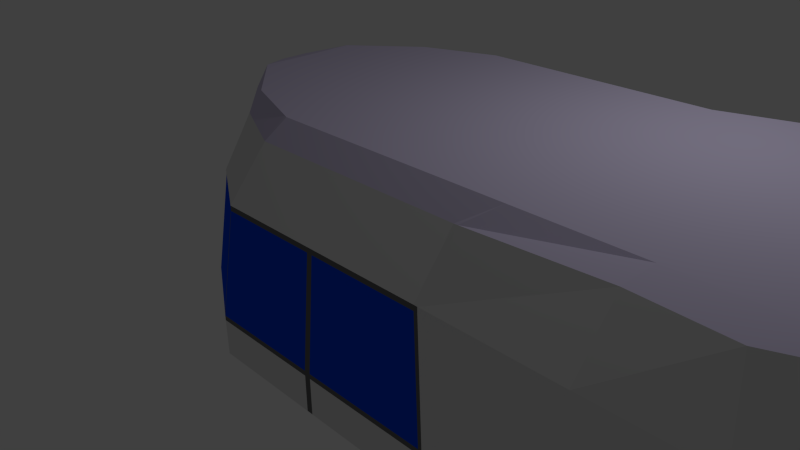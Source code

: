 # Source: controlCenter.blend  (saved by Blender 2.74.0; exported with 4.5.12 LTS)
import bpy
from mathutils import Matrix  # noqa: F401  (used for matrix-valued properties, if any)

bpy.ops.wm.read_factory_settings(use_empty=True)
scene = bpy.context.scene
scene.name = 'Scene'

# ---- collections
col_collection_1 = bpy.data.collections.new('Collection 1'); scene.collection.children.link(col_collection_1)

# ---- materials (node trees are filled in below, after node groups)
mat_murs = bpy.data.materials.new('Murs')
mat_murs.alpha_threshold = 0.0
mat_murs.use_transparent_shadow = False
mat_murs.roughness = 0.5
mat_murs.line_color = (0.0, 0.0, 0.0, 1.0)
mat_solvaisseau = bpy.data.materials.new('SolVaisseau')
mat_solvaisseau.alpha_threshold = 0.0
mat_solvaisseau.use_transparent_shadow = False
mat_solvaisseau.diffuse_color = (0.2203, 0.2203, 0.2203, 1.0)
mat_solvaisseau.roughness = 0.5
mat_rampevaisseau = bpy.data.materials.new('RampeVaisseau')
mat_rampevaisseau.alpha_threshold = 0.0
mat_rampevaisseau.use_transparent_shadow = False
mat_rampevaisseau.diffuse_color = (0.3757, 0.3757, 0.3757, 1.0)
mat_rampevaisseau.roughness = 0.5
mat_plafondvaisseau = bpy.data.materials.new('PlafondVaisseau')
mat_plafondvaisseau.alpha_threshold = 0.0
mat_plafondvaisseau.use_transparent_shadow = False
mat_plafondvaisseau.diffuse_color = (0.6512, 0.5953, 0.8, 1.0)
mat_plafondvaisseau.roughness = 0.5
mat_vitresvaisseau = bpy.data.materials.new('VitresVaisseau')
mat_vitresvaisseau.alpha_threshold = 0.0
mat_vitresvaisseau.use_transparent_shadow = False
mat_vitresvaisseau.diffuse_color = (0.001871, 0.07417, 0.8, 1.0)
mat_vitresvaisseau.roughness = 0.5
mat_poutresvitresvaisseaux = bpy.data.materials.new('PoutresVitresVaisseaux')
mat_poutresvitresvaisseaux.alpha_threshold = 0.0
mat_poutresvitresvaisseaux.use_transparent_shadow = False
mat_poutresvitresvaisseaux.diffuse_color = (0.1473, 0.1473, 0.1473, 1.0)
mat_poutresvitresvaisseaux.roughness = 0.5

# ---- material node trees

# ---- world
world_world = bpy.data.worlds.new('World'); scene.world = world_world
world_world.color = (0.05088, 0.05088, 0.05088)
world_world.use_sun_shadow = False
world_world.sun_shadow_jitter_overblur = 0.0
world_world.cycles.sampling_method = 'MANUAL'
world_world.cycles.sample_map_resolution = 256

# ---- cameras
cam_camera = bpy.data.cameras.new('Camera')
cam_camera.clip_end = 100.0
cam_camera.lens = 35.0
cam_camera.sensor_width = 32.0
cam_camera.sensor_height = 18.0
cam_camera.ortho_scale = 7.314
cam_camera.dof.focus_distance = 0.0
cam_camera.dof.aperture_fstop = 128.0

# ---- lights
light_lamp = bpy.data.lights.new('Lamp', 'POINT')
light_lamp.transmission_factor = 0.0
light_lamp.cutoff_distance = 30.0
light_lamp.energy = 100.0
light_lamp.shadow_buffer_clip_start = 1.001
light_lamp.shadow_soft_size = 0.1
light_lamp.shadow_maximum_resolution = 0.006
light_lamp.use_absolute_resolution = True
light_lamp.cycles.use_multiple_importance_sampling = False

# ---- meshes
me_cube = bpy.data.meshes.new('Cube')
me_cube.from_pydata([(6.526, -1.592, 0.3463), (6.526, 1.621, 0.3463), (6.526, 1.621, -1.431), (6.526, -1.592, -1.431), (6.526, 0.5497, -1.261), (6.526, -0.5213, -1.261), (6.526, 1.621, -0.9596), (6.526, -1.592, -0.9596), (6.526, 0.5497, 0.4546), (6.526, 0.5497, -0.01678), (6.526, 0.5497, -0.4882), (6.526, 0.5497, -0.9596), (6.526, -0.5214, 0.4546), (6.526, -0.5214, -0.01678), (6.526, -0.5214, -0.4882), (6.526, -0.5213, -0.9596), (6.691, 0.5497, -1.261), (6.691, -0.5213, -1.261), (6.691, 0.5497, 0.4546), (6.691, 0.5497, -0.01678), (6.691, 0.5497, -0.4882), (6.691, 0.5497, -0.9596), (6.691, -0.5214, 0.4546), (6.691, -0.5214, -0.01678), (6.691, -0.5214, -0.4882), (6.691, -0.5213, -0.9596), (6.526, 0.3167, 0.5599), (6.526, -0.2883, 0.5599), (6.691, 0.3167, 0.5599), (6.691, -0.2883, 0.5599), (6.007, 1.621, -1.431), (6.007, -1.592, -1.431), (6.007, 0.5497, -1.431), (6.007, -0.5213, -1.431), (6.526, -1.592, 0.5644), (6.526, 1.621, 0.5644), (6.292, 0.3167, 0.9483), (6.292, -0.2883, 0.9483), (6.292, -1.592, 0.9527), (6.292, 1.621, 0.9527), (6.526, -2.115, 0.3463), (6.526, 2.144, 0.3463), (6.526, 2.144, -1.431), (6.526, -2.115, -1.431), (6.526, 2.144, -0.9596), (6.526, -2.115, -0.9596), (6.007, 2.144, -1.431), (6.007, -2.115, -1.431), (6.526, -2.115, 0.4063), (6.526, 2.144, 0.4063), (6.134, -1.916, 0.9453), (6.134, 1.944, 0.9453), (5.962, -2.574, 0.3463), (5.962, 2.602, 0.3463), (5.962, 2.602, -1.431), (5.962, -2.574, -1.431), (5.962, 2.602, -0.9596), (5.962, -2.574, -0.9596), (5.962, -2.574, 0.4063), (5.962, 2.602, 0.4063), (5.728, -2.083, 0.9453), (5.728, 2.111, 0.9453), (4.857, -2.574, 0.3463), (4.857, 2.602, 0.3463), (4.857, 2.602, -1.431), (4.857, -2.574, -1.431), (4.857, 2.602, -0.9596), (4.857, -2.574, -0.9596), (4.857, -2.574, 0.4063), (4.857, 2.602, 0.4063), (4.814, -2.033, 0.9453), (4.814, 2.061, 0.9453), (4.865, 1.621, -1.431), (4.865, -1.592, -1.431), (4.865, 0.5497, -1.431), (4.865, -0.5213, -1.431), (4.865, 2.144, -1.431), (4.865, -2.115, -1.431), (6.119, 0.3167, 0.9483), (6.119, -0.2883, 0.9483), (6.119, -1.592, 0.9527), (6.119, 1.621, 0.9527), (5.724, 0.3167, 0.9483), (5.724, -0.2883, 0.9483), (5.724, -1.592, 0.9527), (5.724, 1.621, 0.9527), (4.814, 0.3167, 0.9483), (4.814, -0.2883, 0.9483), (4.814, -1.592, 0.9527), (4.814, 1.621, 0.9527), (3.173, -2.354, 0.1583), (3.173, 2.383, 0.1583), (3.446, 2.602, -1.431), (3.446, -2.574, -1.431), (3.446, 2.602, -0.9596), (3.446, -2.574, -0.9596), (3.173, -2.354, 0.2183), (3.173, 2.383, 0.2183), (3.134, -1.86, 0.7574), (3.134, 1.888, 0.7574), (3.454, 1.621, -1.431), (3.454, -1.592, -1.431), (3.454, 0.5497, -1.431), (3.454, -0.5213, -1.431), (3.454, 2.144, -1.431), (3.454, -2.115, -1.431), (3.403, 0.3167, 0.9483), (3.403, -0.2883, 0.9483), (3.403, -1.592, 0.9527), (3.403, 1.621, 0.9527), (1.852, -2.354, 0.1583), (1.852, 2.383, 0.1583), (2.002, 2.602, -1.431), (2.002, -2.574, -1.431), (2.002, 2.602, -0.9596), (2.002, -2.574, -0.9596), (1.852, -2.354, 0.2183), (1.852, 2.383, 0.2183), (1.812, -1.86, 0.7574), (1.812, 1.888, 0.7574), (2.01, 1.621, -1.431), (2.01, -1.592, -1.431), (2.01, 0.5497, -1.431), (2.01, -0.5213, -1.431), (2.01, 2.144, -1.431), (2.01, -2.115, -1.431), (1.959, 0.3167, 0.9483), (1.959, -0.2883, 0.9483), (1.959, -1.592, 0.9527), (1.959, 1.621, 0.9527), (0.5555, -2.354, 0.1583), (0.5555, 2.383, 0.1583), (0.5856, 2.602, -1.431), (0.5856, -2.574, -1.431), (0.5856, 2.602, -0.9596), (0.5856, -2.574, -0.9596), (0.5555, -2.354, 0.2183), (0.5555, 2.383, 0.2183), (0.516, -1.86, 0.7574), (0.516, 1.888, 0.7574), (0.5934, 1.621, -1.431), (0.5934, -1.592, -1.431), (0.5934, 0.5497, -1.431), (0.5934, -0.5213, -1.431), (0.5934, 2.144, -1.431), (0.5934, -2.115, -1.431), (0.5428, 0.3167, 0.9483), (0.5428, -0.2883, 0.9483), (0.5428, -1.592, 0.9527), (0.5428, 1.621, 0.9527), (-0.2737, -1.864, 0.1583), (-0.2737, 1.892, 0.1583), (-0.3205, 2.066, -1.431), (-0.3205, -2.038, -1.431), (-0.3205, 2.066, -0.9596), (-0.3205, -2.038, -0.9596), (-0.2737, -1.864, 0.2183), (-0.2737, 1.892, 0.2183), (-0.3133, -1.471, 0.7574), (-0.3133, 1.5, 0.7574), (-0.3126, 1.288, -1.431), (-0.3126, -1.26, -1.431), (-0.3126, 0.4388, -1.431), (-0.3126, -0.4104, -1.431), (-0.3126, 1.703, -1.431), (-0.3126, -1.674, -1.431), (-0.3632, 0.254, 0.9483), (-0.3632, -0.2257, 0.9483), (-0.3632, -1.26, 0.9527), (-0.3632, 1.288, 0.9527), (-0.997, -1.086, 0.1583), (-0.997, 1.114, 0.1583), (-1.111, 1.216, -1.431), (-1.111, -1.187, -1.431), (-1.111, 1.216, -0.9596), (-1.111, -1.187, -0.9596), (-0.997, -1.086, 0.2183), (-0.997, 1.114, 0.2183), (-1.037, -0.8558, 0.7574), (-1.037, 0.8842, 0.7574), (-1.103, 0.7601, -1.431), (-1.103, -0.7317, -1.431), (-1.103, 0.2628, -1.431), (-1.103, -0.2345, -1.431), (-1.103, 1.003, -1.431), (-1.103, -0.9746, -1.431), (-1.154, 0.1546, 0.9483), (-1.154, -0.1263, 0.9483), (-1.154, -0.6108, 0.9527), (-1.154, 0.6392, 0.9527), (-1.598, -0.2553, 0.1583), (-1.598, 0.2836, 0.1583), (-1.767, 0.3086, -1.431), (-1.767, -0.2802, -1.431), (-1.767, 0.3086, -0.9596), (-1.767, -0.2802, -0.9596), (-1.598, -0.2553, 0.2183), (-1.598, 0.2836, 0.2183), (-1.525, -0.199, 0.6337), (-1.525, 0.2273, 0.6337), (-1.76, 0.1969, -1.431), (-1.76, -0.1686, -1.431), (-1.76, 0.07509, -1.431), (-1.76, -0.04674, -1.431), (-1.76, 0.2564, -1.431), (-1.76, -0.2281, -1.431), (-1.445, 0.04567, 0.8776), (-1.445, -0.01732, 0.8776), (-1.439, -0.1531, 0.8815), (-1.439, 0.1814, 0.8815), (1.886, -1.592, 0.9527), (1.745, -1.86, 0.7574), (1.785, -2.354, 0.2183), (1.886, -0.2883, 0.9483), (1.785, 2.383, 0.1583), (1.785, 2.383, 0.2183), (1.929, -2.574, -0.9596), (1.929, -2.574, -1.431), (1.937, -2.115, -1.431), (1.929, 2.602, -0.9596), (1.937, 1.621, -1.431), (1.937, 2.144, -1.431), (1.937, -1.592, -1.431), (1.937, -0.5213, -1.431), (1.745, 1.888, 0.7574), (1.886, 1.621, 0.9527), (1.937, 0.5497, -1.431), (1.886, 0.3167, 0.9483), (1.785, -2.354, 0.1583), (1.929, 2.602, -1.431), (0.5183, -2.332, 0.1583), (0.5449, -2.55, -0.9596), (0.5528, -2.096, -1.431), (0.5528, -1.577, -1.431), (0.5528, 0.5447, -1.431), (0.5528, 1.606, -1.431), (0.5022, -1.577, 0.9527), (0.4788, -1.842, 0.7574), (0.5183, -2.332, 0.2183), (0.5022, -0.2855, 0.9483), (0.5183, 2.361, 0.1583), (0.5183, 2.361, 0.2183), (0.5449, -2.55, -1.431), (0.5449, 2.578, -0.9596), (0.5528, 2.124, -1.431), (0.5528, -0.5164, -1.431), (0.4788, 1.871, 0.7574), (0.5022, 1.606, 0.9527), (0.5022, 0.3139, 0.9483), (0.5449, 2.578, -1.431), (-0.3061, -1.829, 0.2183), (-0.3061, -1.829, 0.1583), (-0.3986, 0.2496, 0.9483), (-0.3986, -0.2212, 0.9483), (-0.3559, 2.028, -1.431), (-0.3559, 2.028, -0.9596), (-0.348, 1.671, -1.431), (-0.3559, -2.0, -0.9596), (-0.348, -1.643, -1.431), (-0.348, -1.236, -1.431), (-0.348, 0.4309, -1.431), (-0.348, 1.264, -1.431), (-0.3986, -1.236, 0.9527), (-0.3457, -1.444, 0.7574), (-0.3061, 1.857, 0.1583), (-0.3061, 1.857, 0.2183), (-0.3559, -2.0, -1.431), (-0.348, -0.4025, -1.431), (-0.3457, 1.472, 0.7574), (-0.3986, 1.264, 0.9527), (-1.062, 0.8506, 0.7511), (-1.168, 0.6144, 0.9491), (-1.136, -0.2249, -1.431), (-1.136, 0.2532, -1.431), (-1.17, 0.1491, 0.9418), (-1.028, 1.071, 0.2183), (-1.028, -1.043, 0.2183), (-1.028, -1.043, 0.1583), (-1.17, -0.1207, 0.9418), (-1.144, 1.169, -1.431), (-1.144, 1.169, -0.9596), (-1.136, 0.9648, -1.431), (-1.144, -1.141, -0.9596), (-1.136, -0.9364, -1.431), (-1.136, -0.7029, -1.431), (-1.136, 0.7313, -1.431), (-1.168, -0.586, 0.9491), (-1.062, -0.8222, 0.7511), (-1.028, 1.071, 0.1583), (-1.144, -1.141, -1.431), (-1.598, 0.03645, 0.2183), (-1.598, -0.0081, 0.2183), (-1.598, -0.0081, 0.1583), (-1.598, 0.03645, 0.1583), (-1.767, -0.01016, -0.9596), (-1.767, 0.03851, -0.9596), (-1.525, -0.003446, 0.6337), (-1.525, 0.0318, 0.6337), (3.224, 2.389, 0.2239), (3.184, 1.893, 0.763), (3.224, -2.361, 0.2239), (3.224, -2.361, 0.164), (3.445, 1.621, 0.9527), (3.445, -0.2883, 0.9483), (3.445, -1.592, 0.9527), (3.488, 2.602, -1.431), (3.488, 2.602, -0.9596), (3.488, -2.574, -0.9596), (3.496, 1.621, -1.431), (3.496, 2.144, -1.431), (3.496, -1.592, -1.431), (3.496, -0.5213, -1.431), (3.184, -1.865, 0.763), (3.496, 0.5497, -1.431), (3.224, 2.389, 0.164), (3.445, 0.3167, 0.9483), (3.488, -2.574, -1.431), (3.496, -2.115, -1.431), (6.526, -0.5213, -0.9962), (6.526, -1.592, -1.017), (6.691, -0.5213, -0.9962), (6.526, -2.115, -1.017), (5.962, -2.574, -1.017), (4.857, -2.574, -1.017), (3.446, -2.574, -1.017), (2.002, -2.574, -1.017), (0.5856, -2.574, -1.017), (-0.3205, -2.038, -1.017), (-1.111, -1.187, -1.017), (-1.767, -0.2802, -1.017), (1.929, -2.574, -1.017), (0.5449, -2.55, -1.017), (-0.3559, -2.0, -1.017), (-1.144, -1.141, -1.017), (3.488, -2.574, -1.017), (6.526, 0.5497, -0.9962), (6.526, 1.621, -1.017), (6.691, 0.5497, -0.9962), (6.526, 2.144, -1.017), (5.962, 2.602, -1.017), (4.857, 2.602, -1.017), (3.446, 2.602, -1.017), (2.002, 2.602, -1.017), (0.5856, 2.602, -1.017), (-0.3205, 2.066, -1.017), (-1.111, 1.216, -1.017), (-1.767, 0.3086, -1.017), (1.929, 2.602, -1.017), (0.5449, 2.578, -1.017), (-0.3559, 2.028, -1.017), (-1.144, 1.169, -1.017), (3.488, 2.602, -1.017)], [], [(1, 6, 11, 10, 9, 8), (13, 24, 14, 15, 7, 0, 12), (336, 335, 11, 6), (318, 319, 7, 15), (12, 22, 23, 13), (11, 21, 20, 10), (318, 320, 17, 5), (9, 19, 18, 8), (27, 29, 22, 12), (13, 23, 24, 14), (5, 17, 16, 4), (10, 20, 19, 9), (335, 337, 21, 11), (14, 24, 25, 15), (8, 18, 28, 26), (26, 28, 29, 27), (4, 32, 33, 5), (2, 32, 4), (3, 33, 31), (30, 32, 2), (5, 33, 3), (34, 27, 12, 0), (35, 1, 8, 26), (35, 26, 36, 39), (27, 34, 38, 37), (26, 27, 37, 36), (38, 34, 48, 50), (35, 39, 51, 49), (1, 35, 49, 41), (34, 0, 40, 48), (3, 31, 47, 43), (30, 2, 42, 46), (319, 3, 43, 321), (336, 6, 44, 338), (6, 1, 41, 44), (0, 7, 45, 40), (50, 48, 58, 60), (49, 51, 61, 59), (41, 49, 59, 53), (48, 40, 52, 58), (321, 43, 55, 322), (338, 44, 56, 339), (44, 41, 53, 56), (40, 45, 57, 52), (47, 55, 43), (42, 54, 46), (60, 58, 68, 70), (59, 61, 71, 69), (53, 59, 69, 63), (58, 52, 62, 68), (322, 55, 65, 323), (339, 56, 66, 340), (56, 53, 63, 66), (52, 57, 67, 62), (30, 46, 76, 72), (47, 31, 73, 77), (31, 33, 75, 73), (32, 30, 72, 74), (33, 32, 74, 75), (46, 54, 64, 76), (47, 77, 65, 55), (39, 36, 78, 81), (37, 38, 80, 79), (36, 37, 79, 78), (81, 78, 82, 85), (79, 80, 84, 83), (78, 79, 83, 82), (85, 82, 86, 89), (83, 84, 88, 87), (82, 83, 87, 86), (38, 50, 80), (39, 81, 51), (51, 81, 85, 61), (60, 84, 80, 50), (70, 88, 84, 60), (61, 85, 89, 71), (298, 299, 99, 97), (300, 301, 90, 96), (299, 302, 109, 99), (303, 304, 108, 107), (351, 306, 94, 341), (301, 307, 95, 90), (308, 309, 104, 100), (310, 311, 103, 101), (312, 300, 96, 98), (311, 313, 102, 103), (309, 305, 92, 104), (314, 298, 97, 91), (302, 315, 106, 109), (334, 316, 93, 324), (304, 312, 98, 108), (306, 314, 91, 94), (315, 303, 107, 106), (317, 310, 101, 105), (313, 308, 100, 102), (316, 317, 105, 93), (324, 93, 113, 325), (93, 105, 125, 113), (94, 91, 111, 114), (100, 104, 124, 120), (101, 103, 123, 121), (99, 109, 129, 119), (103, 102, 122, 123), (109, 106, 126, 129), (97, 99, 119, 117), (96, 90, 110, 116), (106, 107, 127, 126), (341, 94, 114, 342), (104, 92, 112, 124), (90, 95, 115, 110), (105, 101, 121, 125), (102, 100, 120, 122), (108, 98, 118, 128), (98, 96, 116, 118), (107, 108, 128, 127), (91, 97, 117, 111), (210, 211, 138, 148), (211, 212, 136, 138), (213, 210, 148, 147), (214, 215, 137, 131), (330, 217, 133, 326), (217, 218, 145, 133), (219, 214, 131, 134), (220, 221, 144, 140), (222, 223, 143, 141), (224, 225, 149, 139), (223, 226, 142, 143), (225, 227, 146, 149), (215, 224, 139, 137), (212, 228, 130, 136), (227, 213, 147, 146), (347, 219, 134, 343), (221, 229, 132, 144), (228, 216, 135, 130), (218, 222, 141, 145), (226, 220, 140, 142), (230, 231, 155, 150), (232, 233, 161, 165), (234, 235, 160, 162), (236, 237, 158, 168), (237, 238, 156, 158), (239, 236, 168, 167), (240, 241, 157, 151), (331, 242, 153, 327), (242, 232, 165, 153), (243, 240, 151, 154), (235, 244, 164, 160), (233, 245, 163, 161), (246, 247, 169, 159), (245, 234, 162, 163), (247, 248, 166, 169), (241, 246, 159, 157), (238, 230, 150, 156), (248, 239, 167, 166), (348, 243, 154, 344), (244, 249, 152, 164), (250, 251, 170, 176), (252, 253, 187, 186), (349, 255, 174, 345), (256, 254, 172, 184), (251, 257, 175, 170), (258, 259, 181, 185), (260, 261, 180, 182), (262, 263, 178, 188), (263, 250, 176, 178), (253, 262, 188, 187), (264, 265, 177, 171), (332, 266, 173, 328), (266, 258, 185, 173), (255, 264, 171, 174), (261, 256, 184, 180), (259, 267, 183, 181), (268, 269, 189, 179), (267, 260, 182, 183), (269, 252, 186, 189), (265, 268, 179, 177), (270, 271, 209, 199), (272, 273, 202, 203), (271, 274, 206, 209), (275, 270, 199, 197), (276, 277, 190, 196), (274, 278, 207, 206), (350, 280, 194, 346), (281, 279, 192, 204), (277, 282, 195, 190), (283, 284, 201, 205), (273, 285, 200, 202), (286, 287, 198, 208), (287, 276, 196, 198), (278, 286, 208, 207), (288, 275, 197, 191), (333, 289, 193, 329), (289, 283, 205, 193), (280, 288, 191, 194), (285, 281, 204, 200), (284, 272, 203, 201), (209, 206, 199), (290, 293, 191, 197), (293, 295, 194, 191), (192, 346, 329, 193, 205, 201, 203, 202, 200, 204), (296, 198, 196, 291), (122, 120, 220, 226), (125, 121, 222, 218), (110, 115, 216, 228), (124, 112, 229, 221), (342, 114, 219, 347), (126, 127, 213, 227), (116, 110, 228, 212), (117, 119, 224, 215), (129, 126, 227, 225), (123, 122, 226, 223), (119, 129, 225, 224), (121, 123, 223, 222), (120, 124, 221, 220), (114, 111, 214, 219), (113, 125, 218, 217), (325, 113, 217, 330), (111, 117, 215, 214), (127, 128, 210, 213), (118, 116, 212, 211), (128, 118, 211, 210), (144, 132, 249, 244), (343, 134, 243, 348), (146, 147, 239, 248), (136, 130, 230, 238), (137, 139, 246, 241), (149, 146, 248, 247), (143, 142, 234, 245), (139, 149, 247, 246), (141, 143, 245, 233), (140, 144, 244, 235), (134, 131, 240, 243), (133, 145, 232, 242), (326, 133, 242, 331), (131, 137, 241, 240), (147, 148, 236, 239), (138, 136, 238, 237), (148, 138, 237, 236), (142, 140, 235, 234), (145, 141, 233, 232), (130, 135, 231, 230), (157, 159, 268, 265), (169, 166, 252, 269), (163, 162, 260, 267), (159, 169, 269, 268), (161, 163, 267, 259), (160, 164, 256, 261), (154, 151, 264, 255), (153, 165, 258, 266), (327, 153, 266, 332), (151, 157, 265, 264), (167, 168, 262, 253), (158, 156, 250, 263), (168, 158, 263, 262), (162, 160, 261, 260), (165, 161, 259, 258), (150, 155, 257, 251), (164, 152, 254, 256), (344, 154, 255, 349), (166, 167, 253, 252), (156, 150, 251, 250), (181, 183, 272, 284), (180, 184, 281, 285), (174, 171, 288, 280), (173, 185, 283, 289), (328, 173, 289, 333), (171, 177, 275, 288), (187, 188, 286, 278), (178, 176, 276, 287), (188, 178, 287, 286), (182, 180, 285, 273), (185, 181, 284, 283), (170, 175, 282, 277), (184, 172, 279, 281), (345, 174, 280, 350), (186, 187, 278, 274), (176, 170, 277, 276), (177, 179, 270, 275), (189, 186, 274, 271), (183, 182, 273, 272), (179, 189, 271, 270), (199, 297, 290, 197), (297, 296, 291, 290), (190, 195, 294, 292), (292, 294, 295, 293), (196, 190, 292, 291), (291, 292, 293, 290), (65, 77, 317, 316), (74, 72, 308, 313), (77, 73, 310, 317), (86, 87, 303, 315), (66, 63, 314, 306), (88, 70, 312, 304), (323, 65, 316, 334), (89, 86, 315, 302), (63, 69, 298, 314), (76, 64, 305, 309), (75, 74, 313, 311), (70, 68, 300, 312), (73, 75, 311, 310), (72, 76, 309, 308), (62, 67, 307, 301), (340, 66, 306, 351), (87, 88, 304, 303), (71, 89, 302, 299), (68, 62, 301, 300), (69, 71, 299, 298), (67, 323, 334, 307), (175, 328, 333, 282), (155, 327, 332, 257), (135, 326, 331, 231), (115, 325, 330, 216), (282, 333, 329, 195), (257, 332, 328, 175), (231, 331, 327, 155), (216, 330, 326, 135), (95, 324, 325, 115), (307, 334, 324, 95), (57, 322, 323, 67), (45, 321, 322, 57), (7, 319, 321, 45), (15, 25, 320, 318), (5, 3, 319, 318), (64, 340, 351, 305), (172, 345, 350, 279), (152, 344, 349, 254), (132, 343, 348, 249), (112, 342, 347, 229), (279, 350, 346, 192), (254, 349, 345, 172), (249, 348, 344, 152), (229, 347, 343, 132), (92, 341, 342, 112), (305, 351, 341, 92), (54, 339, 340, 64), (42, 338, 339, 54), (2, 336, 338, 42), (4, 16, 337, 335), (2, 4, 335, 336), (346, 194, 295, 294, 195, 329), (206, 207, 296, 297), (297, 199, 206), (296, 207, 198), (207, 208, 198)])
me_cube.polygons.foreach_set('material_index', [0, 0, 0, 0, 0, 0, 0, 0, 0, 0, 2, 0, 0, 0, 0, 0, 2, 2, 1, 1, 2, 0, 0, 0, 0, 0, 0, 0, 0, 0, 1, 1, 0, 0, 0, 0, 0, 0, 0, 0, 0, 0, 0, 0, 1, 1, 0, 0, 0, 0, 0, 0, 0, 0, 1, 1, 1, 1, 1, 1, 1, 3, 3, 3, 3, 3, 3, 3, 3, 3, 3, 3, 3, 3, 3, 3, 0, 5, 3, 3, 5, 5, 1, 1, 0, 1, 1, 5, 3, 5, 3, 5, 3, 1, 1, 1, 0, 1, 4, 1, 1, 3, 1, 3, 0, 5, 3, 5, 1, 4, 1, 1, 3, 0, 3, 5, 3, 0, 3, 5, 0, 1, 4, 1, 1, 3, 1, 3, 0, 5, 3, 5, 1, 4, 1, 1, 4, 1, 1, 3, 0, 3, 5, 0, 1, 4, 1, 1, 3, 1, 3, 0, 5, 3, 5, 1, 5, 3, 5, 1, 4, 1, 1, 3, 0, 3, 5, 0, 1, 4, 1, 1, 3, 1, 3, 0, 3, 1, 3, 0, 5, 3, 5, 1, 4, 1, 1, 3, 0, 3, 5, 0, 1, 4, 1, 1, 3, 5, 4, 0, 0, 1, 1, 5, 1, 5, 3, 5, 0, 3, 1, 3, 1, 1, 5, 1, 5, 5, 3, 0, 3, 1, 5, 3, 5, 0, 3, 1, 3, 1, 1, 5, 1, 5, 5, 3, 0, 3, 1, 1, 5, 0, 3, 1, 3, 1, 1, 5, 1, 5, 5, 3, 0, 3, 1, 1, 5, 1, 5, 3, 5, 1, 1, 5, 1, 5, 5, 3, 0, 3, 1, 1, 5, 1, 5, 3, 5, 0, 3, 1, 3, 0, 0, 4, 5, 5, 5, 1, 1, 1, 3, 0, 3, 0, 3, 0, 1, 1, 0, 1, 1, 0, 0, 3, 3, 0, 0, 0, 5, 5, 5, 5, 5, 5, 5, 5, 5, 5, 0, 0, 0, 0, 0, 0, 5, 5, 5, 5, 0, 0, 0, 0, 0, 5, 0, 0, 0, 0, 0, 5, 0, 0, 0, 0])
me_cube.materials.append(mat_murs)
me_cube.materials.append(mat_solvaisseau)
me_cube.materials.append(mat_rampevaisseau)
me_cube.materials.append(mat_plafondvaisseau)
me_cube.materials.append(mat_vitresvaisseau)
me_cube.materials.append(mat_poutresvitresvaisseaux)
me_cube.use_remesh_preserve_volume = False
me_cube.use_remesh_preserve_attributes = False
me_cube.use_mirror_vertex_groups = False
me_cube.update()

# ---- objects
ob_cube = bpy.data.objects.new('Cube', me_cube)
ob_lamp = bpy.data.objects.new('Lamp', light_lamp)
ob_camera = bpy.data.objects.new('Camera', cam_camera)

# ---- transforms, parenting, visibility, modifiers, constraints
ob_cube.location = (0.0, 0.0, 1.434)
ob_cube.lock_rotations_4d = False
ob_cube.empty_display_type = 'ARROWS'
ob_cube.lineart.crease_threshold = 0.0
ob_lamp.location = (4.076, 1.005, 5.904)
ob_lamp.rotation_euler = (0.6503, 0.05522, 1.866)
ob_lamp.lock_rotations_4d = False
ob_lamp.empty_display_type = 'ARROWS'
ob_lamp.color = (0.0, 0.0, 0.0, 0.0)
ob_lamp.lineart.crease_threshold = 0.0
ob_camera.location = (7.481, -6.508, 5.344)
ob_camera.rotation_euler = (1.109, 0.01082, 0.8149)
ob_camera.lock_rotations_4d = False
ob_camera.empty_display_type = 'ARROWS'
ob_camera.color = (0.0, 0.0, 0.0, 0.0)
ob_camera.display_type = 'WIRE'
ob_camera.lineart.crease_threshold = 0.0

# ---- collection membership
col_collection_1.objects.link(ob_cube)
col_collection_1.objects.link(ob_lamp)
col_collection_1.objects.link(ob_camera)

# ---- scene / render settings (as saved in the file)
scene.camera = ob_camera
scene.frame_start = 1; scene.frame_end = 250; scene.frame_set(1)
scene.render.engine = 'BLENDER_EEVEE_NEXT'
scene.render.resolution_percentage = 50
scene.render.dither_intensity = 0.0
scene.cycles.use_denoising = False
scene.cycles.samples = 10
scene.cycles.sampling_pattern = 'TABULATED_SOBOL'
scene.cycles.light_sampling_threshold = 0.0
scene.cycles.use_adaptive_sampling = False
scene.cycles.use_light_tree = False
scene.cycles.blur_glossy = 0.0
scene.cycles.pixel_filter_type = 'GAUSSIAN'
scene.cycles.sample_clamp_indirect = 0.0
scene.view_settings.view_transform = 'Standard'
bpy.context.view_layer.update()
